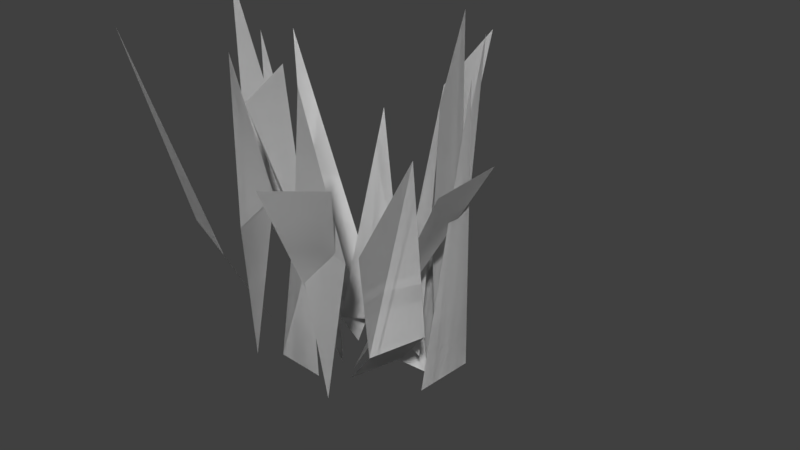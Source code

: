 # Source: Grass_new.blend  (saved by Blender 2.77.0; exported with 4.5.12 LTS)
import bpy
from mathutils import Matrix  # noqa: F401  (used for matrix-valued properties, if any)

bpy.ops.wm.read_factory_settings(use_empty=True)
scene = bpy.context.scene
scene.name = 'Scene'

# ---- collections
col_collection_1 = bpy.data.collections.new('Collection 1'); scene.collection.children.link(col_collection_1)

# ---- world
world_world = bpy.data.worlds.new('World'); scene.world = world_world
world_world.color = (0.05088, 0.05088, 0.05088)
world_world.use_sun_shadow = False
world_world.sun_shadow_jitter_overblur = 0.0
world_world.cycles.sampling_method = 'MANUAL'

# ---- meshes
me_grass_001 = bpy.data.meshes.new('Grass.001')
me_grass_001.from_pydata([(-0.09882, -0.02222, 0.07478), (-0.09594, 0.2084, 0.0385), (-0.01006, -0.02222, 0.08183), (-0.1023, 0.4388, 0.1192), (-0.0107, 0.2083, 0.08993), (0.04621, -0.03674, -0.0567), (0.003681, -0.05321, 0.01977), (0.1978, 0.3231, 0.2088), (0.2307, 0.4474, 0.138), (0.1907, 0.1236, 0.0582), (0.06775, -0.02222, -0.1318), (0.1203, -0.02222, -0.05996), (-0.01668, 0.5189, 0.1212), (0.1482, 0.1071, 0.1347), (0.09713, 0.2084, -0.1533), (0.1137, 0.2083, -0.05516), (0.1203, 0.439, -0.05996), (0.1069, 0.5627, -0.1345), (0.06775, -0.02222, -0.1318), (0.1203, -0.02222, -0.05996), (0.09713, 0.2084, -0.1533), (0.1137, 0.2083, -0.05516), (0.1203, 0.439, -0.05996), (0.1069, 0.5627, -0.1345), (0.04621, -0.03674, -0.0567), (0.003681, -0.05321, 0.01977), (0.1978, 0.3231, 0.2088), (0.2307, 0.4474, 0.138), (0.1907, 0.1236, 0.0582), (0.1482, 0.1071, 0.1347), (-0.09882, -0.02222, 0.07478), (-0.09594, 0.2084, 0.0385), (-0.01006, -0.02222, 0.08183), (-0.1023, 0.4388, 0.1192), (-0.0107, 0.2083, 0.08993), (-0.01668, 0.5189, 0.1212), (0.07502, -0.07329, -0.09639), (0.0842, 0.1598, -0.1252), (-0.01361, -0.06891, -0.08912), (-0.001619, 0.3937, -0.2277), (-0.008579, 0.1504, -0.16), (-0.0389, -0.03107, -0.04764), (-0.08593, -0.04133, -0.1225), (-0.1858, 0.167, -0.0884), (-0.174, 0.1643, 0.01042), (0.08741, 0.5044, -0.2345), (-0.2633, 0.4738, -0.06942), (-0.0389, -0.03107, -0.04764), (-0.08593, -0.04133, -0.1225), (-0.1858, 0.167, -0.0884), (-0.174, 0.1643, 0.01042), (-0.2633, 0.4738, -0.06942), (0.07502, -0.07329, -0.09639), (0.0842, 0.1598, -0.1252), (-0.01361, -0.06891, -0.08912), (-0.001619, 0.3937, -0.2277), (-0.008579, 0.1504, -0.16), (0.08741, 0.5044, -0.2345)], [], [(4, 0, 2), (3, 4, 12), (9, 6, 5), (8, 13, 9), (14, 15, 11), (16, 14, 17), (4, 1, 0), (3, 1, 4), (9, 13, 6), (8, 7, 13), (15, 14, 16), (14, 11, 10), (20, 19, 21), (22, 23, 20), (21, 22, 20), (20, 18, 19), (28, 24, 25), (27, 28, 29), (28, 25, 29), (27, 29, 26), (34, 32, 30), (33, 35, 34), (34, 30, 31), (33, 34, 31), (40, 36, 38), (39, 37, 40), (39, 45, 37), (44, 42, 41), (43, 44, 46), (40, 37, 36), (44, 43, 42), (50, 47, 48), (49, 51, 50), (50, 48, 49), (56, 54, 52), (55, 56, 53), (55, 53, 57), (56, 52, 53)])
_ca = me_grass_001.color_attributes.new('Col', 'BYTE_COLOR', 'CORNER')
_ca.data.foreach_set('color', [0.1878, 0.5089, 0.162, 1.0, 0.1878, 0.5089, 0.162, 1.0, 0.1878, 0.5089, 0.162, 1.0, 0.1878, 0.5089, 0.162, 1.0, 0.1878, 0.5089, 0.162, 1.0, 0.1878, 0.5089, 0.162, 1.0, 0.1878, 0.5089, 0.162, 1.0, 0.1878, 0.5089, 0.162, 1.0, 0.1878, 0.5089, 0.162, 1.0, 0.1878, 0.5089, 0.162, 1.0, 0.1878, 0.5089, 0.162, 1.0, 0.1878, 0.5089, 0.162, 1.0, 0.1878, 0.5089, 0.162, 1.0, 0.1878, 0.5089, 0.162, 1.0, 0.1878, 0.5089, 0.162, 1.0, 0.1878, 0.5089, 0.162, 1.0, 0.1878, 0.5089, 0.162, 1.0, 0.1878, 0.5089, 0.162, 1.0, 0.1878, 0.5089, 0.162, 1.0, 0.1878, 0.5089, 0.162, 1.0, 0.1878, 0.5089, 0.162, 1.0, 0.1878, 0.5089, 0.162, 1.0, 0.1878, 0.5089, 0.162, 1.0, 0.1878, 0.5089, 0.162, 1.0, 0.1878, 0.5089, 0.162, 1.0, 0.1878, 0.5089, 0.162, 1.0, 0.1878, 0.5089, 0.162, 1.0, 0.1878, 0.5089, 0.162, 1.0, 0.1878, 0.5089, 0.162, 1.0, 0.1878, 0.5089, 0.162, 1.0, 0.1878, 0.5089, 0.162, 1.0, 0.1878, 0.5089, 0.162, 1.0, 0.1878, 0.5089, 0.162, 1.0, 0.1878, 0.5089, 0.162, 1.0, 0.1878, 0.5089, 0.162, 1.0, 0.1878, 0.5089, 0.162, 1.0, 0.1878, 0.5089, 0.162, 1.0, 0.1878, 0.5089, 0.162, 1.0, 0.1878, 0.5089, 0.162, 1.0, 0.1878, 0.5089, 0.162, 1.0, 0.1878, 0.5089, 0.162, 1.0, 0.1878, 0.5089, 0.162, 1.0, 0.1878, 0.5089, 0.162, 1.0, 0.1878, 0.5089, 0.162, 1.0, 0.1878, 0.5089, 0.162, 1.0, 0.1878, 0.5089, 0.162, 1.0, 0.1878, 0.5089, 0.162, 1.0, 0.1878, 0.5089, 0.162, 1.0, 0.1878, 0.5089, 0.162, 1.0, 0.1878, 0.5089, 0.162, 1.0, 0.1878, 0.5089, 0.162, 1.0, 0.1878, 0.5089, 0.162, 1.0, 0.1878, 0.5089, 0.162, 1.0, 0.1878, 0.5089, 0.162, 1.0, 0.1878, 0.5089, 0.162, 1.0, 0.1878, 0.5089, 0.162, 1.0, 0.1878, 0.5089, 0.162, 1.0, 0.1878, 0.5089, 0.162, 1.0, 0.1878, 0.5089, 0.162, 1.0, 0.1878, 0.5089, 0.162, 1.0, 0.1878, 0.5089, 0.162, 1.0, 0.1878, 0.5089, 0.162, 1.0, 0.1878, 0.5089, 0.162, 1.0, 0.1878, 0.5089, 0.162, 1.0, 0.1878, 0.5089, 0.162, 1.0, 0.1878, 0.5089, 0.162, 1.0, 0.1878, 0.5089, 0.162, 1.0, 0.1878, 0.5089, 0.162, 1.0, 0.1878, 0.5089, 0.162, 1.0, 0.1878, 0.5089, 0.162, 1.0, 0.1878, 0.5089, 0.162, 1.0, 0.1878, 0.5089, 0.162, 1.0, 0.1878, 0.5089, 0.162, 1.0, 0.1878, 0.5089, 0.162, 1.0, 0.1878, 0.5089, 0.162, 1.0, 0.1878, 0.5089, 0.162, 1.0, 0.1878, 0.5089, 0.162, 1.0, 0.1878, 0.5089, 0.162, 1.0, 0.1878, 0.5089, 0.162, 1.0, 0.1878, 0.5089, 0.162, 1.0, 0.1878, 0.5089, 0.162, 1.0, 0.1878, 0.5089, 0.162, 1.0, 0.1878, 0.5089, 0.162, 1.0, 0.1878, 0.5089, 0.162, 1.0, 0.1878, 0.5089, 0.162, 1.0, 0.1878, 0.5089, 0.162, 1.0, 0.1878, 0.5089, 0.162, 1.0, 0.1878, 0.5089, 0.162, 1.0, 0.1878, 0.5089, 0.162, 1.0, 0.1878, 0.5089, 0.162, 1.0, 0.1878, 0.5089, 0.162, 1.0, 0.1878, 0.5089, 0.162, 1.0, 0.1878, 0.5089, 0.162, 1.0, 0.1878, 0.5089, 0.162, 1.0, 0.1878, 0.5089, 0.162, 1.0, 0.1878, 0.5089, 0.162, 1.0, 0.1878, 0.5089, 0.162, 1.0, 0.1878, 0.5089, 0.162, 1.0, 0.1878, 0.5089, 0.162, 1.0, 0.1878, 0.5089, 0.162, 1.0, 0.1878, 0.5089, 0.162, 1.0, 0.1878, 0.5089, 0.162, 1.0, 0.1878, 0.5089, 0.162, 1.0, 0.1878, 0.5089, 0.162, 1.0, 0.1878, 0.5089, 0.162, 1.0, 0.1878, 0.5089, 0.162, 1.0, 0.1878, 0.5089, 0.162, 1.0, 0.1878, 0.5089, 0.162, 1.0, 0.1878, 0.5089, 0.162, 1.0, 0.1878, 0.5089, 0.162, 1.0, 0.1878, 0.5089, 0.162, 1.0, 0.1878, 0.5089, 0.162, 1.0, 0.1878, 0.5089, 0.162, 1.0, 0.1878, 0.5089, 0.162, 1.0])
me_grass_001.use_remesh_preserve_volume = False
me_grass_001.use_remesh_preserve_attributes = False
me_grass_001.use_mirror_vertex_groups = False
me_grass_001.update()
me_grass = bpy.data.meshes.new('Grass')
me_grass.from_pydata([(-0.1493, -0.04133, 0.01105), (-0.06439, -0.06411, -0.1364), (0.08998, 0.2083, 0.125), (-0.1964, 0.3937, -0.1152), (-0.1418, -0.07353, -0.07457), (0.05517, -0.02222, 0.1237), (-0.007377, 0.2084, 0.1042), (0.05517, -0.02222, 0.1237), (0.03962, 0.4388, 0.1377), (0.08998, 0.2083, 0.125), (0.184, 0.317, 0.07891), (0.009935, -0.05321, 0.01749), (0.1993, 0.3335, -0.007255), (0.009935, -0.05321, 0.01749), (0.1993, 0.3335, -0.007255), (-0.007377, 0.2084, 0.1042), (-0.1493, -0.04133, 0.01105), (-0.1711, 0.167, 0.1143), (-0.08016, 0.1643, 0.1548), (0.02099, -0.02222, -0.1467), (0.09414, -0.02222, -0.09596), (0.03962, 0.4388, 0.1377), (0.184, 0.317, 0.07891), (-0.1945, 0.4738, 0.1906), (0.09244, 0.4449, -0.1464), (0.02099, -0.02222, -0.1467), (0.09414, -0.02222, -0.09596), (0.09244, 0.4449, -0.1464), (-0.1711, 0.167, 0.1143), (-0.08016, 0.1643, 0.1548), (-0.1945, 0.4738, 0.1906), (-0.06439, -0.06411, -0.1364), (-0.1964, 0.3937, -0.1152), (-0.1418, -0.07353, -0.07457), (-0.05717, -0.02222, -0.03649), (0.01692, -0.02222, -0.08588), (-0.03063, 0.3159, -0.1028), (-0.05717, -0.02222, -0.03649), (0.01692, -0.02222, -0.08588), (-0.03063, 0.3159, -0.1028), (-0.08593, -0.04133, -0.1225), (0.0842, -0.06411, -0.1252), (-0.06126, 0.2083, 0.1413), (-0.001619, 0.3937, -0.2277), (-0.008579, -0.07353, -0.16), (-0.07804, -0.02222, 0.1108), (-0.09327, 0.2084, 0.04702), (-0.07804, -0.02222, 0.1108), (-0.09801, 0.4388, 0.1046), (-0.06126, 0.2083, 0.1413), (0.02646, 0.317, 0.1985), (-0.009933, -0.05321, 0.01749), (0.1083, 0.3335, 0.1674), (-0.009933, -0.05321, 0.01749), (0.1083, 0.3335, 0.1674), (-0.09327, 0.2084, 0.04702), (-0.08593, -0.04133, -0.1225), (-0.1858, 0.167, -0.0884), (-0.174, 0.1643, 0.01042), (0.1368, -0.02222, -0.05711), (0.1306, -0.02222, 0.03172), (-0.09801, 0.4388, 0.1046), (0.02646, 0.317, 0.1985), (-0.2633, 0.4738, -0.06942), (0.1731, 0.4449, 0.004422), (0.1368, -0.02222, -0.05711), (0.1306, -0.02222, 0.03172), (0.1731, 0.4449, 0.004422), (-0.1858, 0.167, -0.0884), (-0.174, 0.1643, 0.01042), (-0.2633, 0.4738, -0.06942), (0.0842, -0.06411, -0.1252), (-0.001619, 0.3937, -0.2277), (-0.008579, -0.07353, -0.16), (0.002068, -0.02222, -0.0678), (0.08243, -0.02222, -0.02945), (0.07264, 0.3159, -0.07897), (0.002068, -0.02222, -0.0678), (0.08243, -0.02222, -0.02945), (0.07264, 0.3159, -0.07897)], [], [(32, 31, 33), (3, 4, 1), (29, 28, 0), (2, 7, 15), (21, 2, 15), (17, 23, 18), (28, 29, 30), (9, 6, 5), (8, 6, 9), (14, 22, 11), (12, 13, 10), (18, 16, 17), (24, 20, 19), (27, 25, 26), (36, 34, 35), (39, 38, 37), (72, 71, 73), (43, 44, 41), (69, 68, 40), (42, 47, 55), (61, 42, 55), (57, 63, 58), (68, 69, 70), (49, 46, 45), (48, 46, 49), (54, 62, 51), (52, 53, 50), (58, 56, 57), (64, 60, 59), (67, 65, 66), (76, 74, 75), (79, 78, 77)])
_ca = me_grass.color_attributes.new('Col', 'BYTE_COLOR', 'CORNER')
_ca.data.foreach_set('color', [0.1878, 0.5089, 0.162, 1.0, 0.1878, 0.5089, 0.162, 1.0, 0.1878, 0.5089, 0.162, 1.0, 0.1878, 0.5089, 0.162, 1.0, 0.1878, 0.5089, 0.162, 1.0, 0.1878, 0.5089, 0.162, 1.0, 0.1878, 0.5089, 0.162, 1.0, 0.1878, 0.5089, 0.162, 1.0, 0.1878, 0.5089, 0.162, 1.0, 0.1878, 0.5089, 0.162, 1.0, 0.1878, 0.5089, 0.162, 1.0, 0.1878, 0.5089, 0.162, 1.0, 0.1878, 0.5089, 0.162, 1.0, 0.1878, 0.5089, 0.162, 1.0, 0.1878, 0.5089, 0.162, 1.0, 0.1878, 0.5089, 0.162, 1.0, 0.1878, 0.5089, 0.162, 1.0, 0.1878, 0.5089, 0.162, 1.0, 0.1878, 0.5089, 0.162, 1.0, 0.1878, 0.5089, 0.162, 1.0, 0.1878, 0.5089, 0.162, 1.0, 0.1878, 0.5089, 0.162, 1.0, 0.1878, 0.5089, 0.162, 1.0, 0.1878, 0.5089, 0.162, 1.0, 0.1878, 0.5089, 0.162, 1.0, 0.1878, 0.5089, 0.162, 1.0, 0.1878, 0.5089, 0.162, 1.0, 0.1878, 0.5089, 0.162, 1.0, 0.1878, 0.5089, 0.162, 1.0, 0.1878, 0.5089, 0.162, 1.0, 0.1878, 0.5089, 0.162, 1.0, 0.1878, 0.5089, 0.162, 1.0, 0.1878, 0.5089, 0.162, 1.0, 0.1878, 0.5089, 0.162, 1.0, 0.1878, 0.5089, 0.162, 1.0, 0.1878, 0.5089, 0.162, 1.0, 0.1878, 0.5089, 0.162, 1.0, 0.1878, 0.5089, 0.162, 1.0, 0.1878, 0.5089, 0.162, 1.0, 0.1878, 0.5089, 0.162, 1.0, 0.1878, 0.5089, 0.162, 1.0, 0.1878, 0.5089, 0.162, 1.0, 0.1878, 0.5089, 0.162, 1.0, 0.1878, 0.5089, 0.162, 1.0, 0.1878, 0.5089, 0.162, 1.0, 0.1878, 0.5089, 0.162, 1.0, 0.1878, 0.5089, 0.162, 1.0, 0.1878, 0.5089, 0.162, 1.0, 0.1878, 0.5089, 0.162, 1.0, 0.1878, 0.5089, 0.162, 1.0, 0.1878, 0.5089, 0.162, 1.0, 0.1878, 0.5089, 0.162, 1.0, 0.1878, 0.5089, 0.162, 1.0, 0.1878, 0.5089, 0.162, 1.0, 0.1878, 0.5089, 0.162, 1.0, 0.1878, 0.5089, 0.162, 1.0, 0.1878, 0.5089, 0.162, 1.0, 0.1878, 0.5089, 0.162, 1.0, 0.1878, 0.5089, 0.162, 1.0, 0.1878, 0.5089, 0.162, 1.0, 0.1878, 0.5089, 0.162, 1.0, 0.1878, 0.5089, 0.162, 1.0, 0.1878, 0.5089, 0.162, 1.0, 0.1878, 0.5089, 0.162, 1.0, 0.1878, 0.5089, 0.162, 1.0, 0.1878, 0.5089, 0.162, 1.0, 0.1878, 0.5089, 0.162, 1.0, 0.1878, 0.5089, 0.162, 1.0, 0.1878, 0.5089, 0.162, 1.0, 0.1878, 0.5089, 0.162, 1.0, 0.1878, 0.5089, 0.162, 1.0, 0.1878, 0.5089, 0.162, 1.0, 0.1878, 0.5089, 0.162, 1.0, 0.1878, 0.5089, 0.162, 1.0, 0.1878, 0.5089, 0.162, 1.0, 0.1878, 0.5089, 0.162, 1.0, 0.1878, 0.5089, 0.162, 1.0, 0.1878, 0.5089, 0.162, 1.0, 0.1878, 0.5089, 0.162, 1.0, 0.1878, 0.5089, 0.162, 1.0, 0.1878, 0.5089, 0.162, 1.0, 0.1878, 0.5089, 0.162, 1.0, 0.1878, 0.5089, 0.162, 1.0, 0.1878, 0.5089, 0.162, 1.0, 0.1878, 0.5089, 0.162, 1.0, 0.1878, 0.5089, 0.162, 1.0, 0.1878, 0.5089, 0.162, 1.0, 0.1878, 0.5089, 0.162, 1.0, 0.1878, 0.5089, 0.162, 1.0, 0.1878, 0.5089, 0.162, 1.0, 0.1878, 0.5089, 0.162, 1.0, 0.1878, 0.5089, 0.162, 1.0, 0.1878, 0.5089, 0.162, 1.0, 0.1878, 0.5089, 0.162, 1.0, 0.1878, 0.5089, 0.162, 1.0, 0.1878, 0.5089, 0.162, 1.0])
me_grass.use_remesh_preserve_volume = False
me_grass.use_remesh_preserve_attributes = False
me_grass.use_mirror_vertex_groups = False
me_grass.update()

# ---- objects
ob_grass_001 = bpy.data.objects.new('Grass.001', me_grass_001)
ob_grass = bpy.data.objects.new('Grass', me_grass)

# ---- transforms, parenting, visibility, modifiers, constraints
ob_grass_001.location = (0.0, 0.0, 0.0)
ob_grass_001.rotation_euler = (1.571, -0.0, 0.0)
ob_grass_001.lineart.crease_threshold = 0.0
_m = ob_grass_001.modifiers.new('Triangulate', 'TRIANGULATE')
ob_grass.location = (0.0, 0.0, 0.0302)
ob_grass.rotation_euler = (1.571, -0.0, 0.0)
ob_grass.scale = (1.29, 1.1, 1.17)
ob_grass.hide_viewport = True
ob_grass.lineart.crease_threshold = 0.0
_m = ob_grass.modifiers.new('Triangulate', 'TRIANGULATE')

# ---- collection membership
col_collection_1.objects.link(ob_grass_001)
col_collection_1.objects.link(ob_grass)

# ---- scene / render settings (as saved in the file)
scene.frame_start = 1; scene.frame_end = 250; scene.frame_set(1)
scene.render.engine = 'BLENDER_EEVEE_NEXT'
scene.render.resolution_percentage = 50
scene.render.dither_intensity = 0.0
scene.cycles.use_denoising = False
scene.cycles.samples = 128
scene.cycles.sampling_pattern = 'TABULATED_SOBOL'
scene.cycles.light_sampling_threshold = 0.0
scene.cycles.use_adaptive_sampling = False
scene.cycles.use_light_tree = False
scene.cycles.blur_glossy = 0.0
scene.cycles.sample_clamp_indirect = 0.0
scene.view_settings.view_transform = 'Standard'
bpy.context.view_layer.update()

# ---- added for rendering (the .blend has no active camera and no usable light): camera, sun
cam_auto = bpy.data.cameras.new('AutoCamera')
cam_auto.lens = 50.0
cam_auto.sensor_width = 36.0
cam_auto.clip_end = 1000.0
ob_auto_camera = bpy.data.objects.new('AutoCamera', cam_auto)
scene.collection.objects.link(ob_auto_camera)
ob_auto_camera.location = (1.05262, -1.15017, 1.02258)
ob_auto_camera.rotation_euler = (1.09748, -7.21219e-08, 0.694738)
scene.camera = ob_auto_camera
light_auto_sun = bpy.data.lights.new('AutoSun', 'SUN')
light_auto_sun.energy = 3.0
light_auto_sun.angle = 0.0523599
ob_auto_sun = bpy.data.objects.new('AutoSun', light_auto_sun)
scene.collection.objects.link(ob_auto_sun)
ob_auto_sun.rotation_euler = (0.872665, 0.174533, 0.523599)
bpy.context.view_layer.update()

